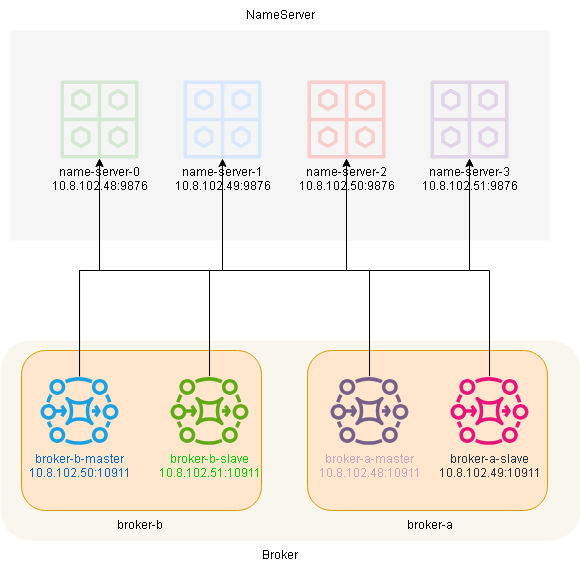

The diagram above was exported from draw.io. Its source (the exported page's mxGraphModel, read from the mxfile embedded in the PNG):
<mxGraphModel dx="888" dy="600" grid="1" gridSize="10" guides="1" tooltips="1" connect="1" arrows="1" fold="1" page="1" pageScale="1" pageWidth="850" pageHeight="1100" math="0" shadow="0">
  <root>
    <mxCell id="0" />
    <mxCell id="1" parent="0" />
    <mxCell id="Bek2_v04jIfSBo_ERRH3-12" value="" style="rounded=0;whiteSpace=wrap;html=1;fillColor=#f5f5f5;fontColor=#333333;strokeColor=none;" vertex="1" parent="1">
      <mxGeometry x="110" y="50" width="539" height="210" as="geometry" />
    </mxCell>
    <mxCell id="Bek2_v04jIfSBo_ERRH3-2" value="name-server-0&lt;div&gt;10.8.102.48:9876&lt;/div&gt;" style="sketch=0;outlineConnect=0;fillColor=#d5e8d4;strokeColor=#82b366;dashed=0;verticalLabelPosition=bottom;verticalAlign=top;align=center;html=1;fontSize=12;fontStyle=0;aspect=fixed;pointerEvents=1;shape=mxgraph.aws4.eventbridge_schema_registry;" vertex="1" parent="1">
      <mxGeometry x="160" y="100" width="78" height="78" as="geometry" />
    </mxCell>
    <mxCell id="Bek2_v04jIfSBo_ERRH3-4" value="name-server-2&lt;div&gt;10.8.102.50:9876&lt;/div&gt;" style="sketch=0;outlineConnect=0;fillColor=#f8cecc;strokeColor=#b85450;dashed=0;verticalLabelPosition=bottom;verticalAlign=top;align=center;html=1;fontSize=12;fontStyle=0;aspect=fixed;pointerEvents=1;shape=mxgraph.aws4.eventbridge_schema_registry;" vertex="1" parent="1">
      <mxGeometry x="407" y="100" width="78" height="78" as="geometry" />
    </mxCell>
    <mxCell id="Bek2_v04jIfSBo_ERRH3-5" value="name-server-1&lt;div&gt;10.8.102.49:9876&lt;/div&gt;" style="sketch=0;outlineConnect=0;fillColor=#dae8fc;strokeColor=#6c8ebf;dashed=0;verticalLabelPosition=bottom;verticalAlign=top;align=center;html=1;fontSize=12;fontStyle=0;aspect=fixed;pointerEvents=1;shape=mxgraph.aws4.eventbridge_schema_registry;" vertex="1" parent="1">
      <mxGeometry x="283" y="100" width="78" height="78" as="geometry" />
    </mxCell>
    <mxCell id="Bek2_v04jIfSBo_ERRH3-6" value="name-server-3&lt;div&gt;10.8.102.51:9876&lt;/div&gt;" style="sketch=0;outlineConnect=0;fillColor=#e1d5e7;strokeColor=#9673a6;dashed=0;verticalLabelPosition=bottom;verticalAlign=top;align=center;html=1;fontSize=12;fontStyle=0;aspect=fixed;pointerEvents=1;shape=mxgraph.aws4.eventbridge_schema_registry;" vertex="1" parent="1">
      <mxGeometry x="530" y="100" width="78" height="78" as="geometry" />
    </mxCell>
    <mxCell id="Bek2_v04jIfSBo_ERRH3-13" value="NameServer" style="text;html=1;align=center;verticalAlign=middle;whiteSpace=wrap;rounded=0;" vertex="1" parent="1">
      <mxGeometry x="339.5" y="20" width="80" height="30" as="geometry" />
    </mxCell>
    <mxCell id="Bek2_v04jIfSBo_ERRH3-14" value="" style="rounded=1;whiteSpace=wrap;html=1;fillColor=#f9f7ed;strokeColor=none;" vertex="1" parent="1">
      <mxGeometry x="100" y="360" width="580" height="200" as="geometry" />
    </mxCell>
    <mxCell id="Bek2_v04jIfSBo_ERRH3-15" value="" style="rounded=1;whiteSpace=wrap;html=1;strokeColor=#d79b00;fillColor=#ffe6cc;" vertex="1" parent="1">
      <mxGeometry x="121" y="370" width="240" height="160" as="geometry" />
    </mxCell>
    <mxCell id="Bek2_v04jIfSBo_ERRH3-24" style="edgeStyle=orthogonalEdgeStyle;rounded=0;orthogonalLoop=1;jettySize=auto;html=1;" edge="1" parent="1" source="Bek2_v04jIfSBo_ERRH3-1" target="Bek2_v04jIfSBo_ERRH3-2">
      <mxGeometry relative="1" as="geometry">
        <Array as="points">
          <mxPoint x="309" y="290" />
          <mxPoint x="199" y="290" />
        </Array>
      </mxGeometry>
    </mxCell>
    <mxCell id="Bek2_v04jIfSBo_ERRH3-1" value="broker-b-slave&lt;div&gt;10.8.102.51:10911&lt;/div&gt;" style="sketch=0;outlineConnect=0;fontColor=#00CC00;fillColor=#60a917;strokeColor=#2D7600;dashed=0;verticalLabelPosition=bottom;verticalAlign=top;align=center;html=1;fontSize=12;fontStyle=0;aspect=fixed;pointerEvents=1;shape=mxgraph.aws4.mq_broker;" vertex="1" parent="1">
      <mxGeometry x="270" y="395.5" width="78" height="69" as="geometry" />
    </mxCell>
    <mxCell id="Bek2_v04jIfSBo_ERRH3-20" style="edgeStyle=orthogonalEdgeStyle;rounded=0;orthogonalLoop=1;jettySize=auto;html=1;" edge="1" parent="1" source="Bek2_v04jIfSBo_ERRH3-9" target="Bek2_v04jIfSBo_ERRH3-2">
      <mxGeometry relative="1" as="geometry">
        <Array as="points">
          <mxPoint x="179" y="290" />
          <mxPoint x="199" y="290" />
        </Array>
      </mxGeometry>
    </mxCell>
    <mxCell id="Bek2_v04jIfSBo_ERRH3-21" style="edgeStyle=orthogonalEdgeStyle;rounded=0;orthogonalLoop=1;jettySize=auto;html=1;" edge="1" parent="1" source="Bek2_v04jIfSBo_ERRH3-9" target="Bek2_v04jIfSBo_ERRH3-5">
      <mxGeometry relative="1" as="geometry">
        <Array as="points">
          <mxPoint x="179" y="290" />
          <mxPoint x="322" y="290" />
        </Array>
      </mxGeometry>
    </mxCell>
    <mxCell id="Bek2_v04jIfSBo_ERRH3-22" style="edgeStyle=orthogonalEdgeStyle;rounded=0;orthogonalLoop=1;jettySize=auto;html=1;" edge="1" parent="1" source="Bek2_v04jIfSBo_ERRH3-9" target="Bek2_v04jIfSBo_ERRH3-4">
      <mxGeometry relative="1" as="geometry">
        <Array as="points">
          <mxPoint x="179" y="290" />
          <mxPoint x="446" y="290" />
        </Array>
      </mxGeometry>
    </mxCell>
    <mxCell id="Bek2_v04jIfSBo_ERRH3-23" style="edgeStyle=orthogonalEdgeStyle;rounded=0;orthogonalLoop=1;jettySize=auto;html=1;" edge="1" parent="1" source="Bek2_v04jIfSBo_ERRH3-9" target="Bek2_v04jIfSBo_ERRH3-6">
      <mxGeometry relative="1" as="geometry">
        <Array as="points">
          <mxPoint x="179" y="290" />
          <mxPoint x="569" y="290" />
        </Array>
      </mxGeometry>
    </mxCell>
    <mxCell id="Bek2_v04jIfSBo_ERRH3-9" value="broker-b-master&lt;div&gt;10.8.102.50:10911&lt;/div&gt;" style="sketch=0;outlineConnect=0;fontColor=#0066CC;fillColor=#1ba1e2;strokeColor=#006EAF;dashed=0;verticalLabelPosition=bottom;verticalAlign=top;align=center;html=1;fontSize=12;fontStyle=0;aspect=fixed;pointerEvents=1;shape=mxgraph.aws4.mq_broker;" vertex="1" parent="1">
      <mxGeometry x="140" y="395.5" width="78" height="69" as="geometry" />
    </mxCell>
    <mxCell id="Bek2_v04jIfSBo_ERRH3-16" value="broker-b" style="text;html=1;align=center;verticalAlign=middle;whiteSpace=wrap;rounded=0;" vertex="1" parent="1">
      <mxGeometry x="210" y="530" width="60" height="30" as="geometry" />
    </mxCell>
    <mxCell id="Bek2_v04jIfSBo_ERRH3-18" value="" style="rounded=1;whiteSpace=wrap;html=1;strokeColor=#d79b00;fillColor=#ffe6cc;" vertex="1" parent="1">
      <mxGeometry x="407" y="370" width="240" height="160" as="geometry" />
    </mxCell>
    <mxCell id="Bek2_v04jIfSBo_ERRH3-27" style="edgeStyle=orthogonalEdgeStyle;rounded=0;orthogonalLoop=1;jettySize=auto;html=1;" edge="1" parent="1" source="Bek2_v04jIfSBo_ERRH3-10" target="Bek2_v04jIfSBo_ERRH3-6">
      <mxGeometry relative="1" as="geometry">
        <Array as="points">
          <mxPoint x="589" y="290" />
          <mxPoint x="569" y="290" />
        </Array>
      </mxGeometry>
    </mxCell>
    <mxCell id="Bek2_v04jIfSBo_ERRH3-10" value="broker-a-slave&lt;div&gt;10.8.102.49:10911&lt;/div&gt;" style="sketch=0;outlineConnect=0;fontColor=#232F3E;gradientColor=none;fillColor=#E7157B;strokeColor=none;dashed=0;verticalLabelPosition=bottom;verticalAlign=top;align=center;html=1;fontSize=12;fontStyle=0;aspect=fixed;pointerEvents=1;shape=mxgraph.aws4.mq_broker;" vertex="1" parent="1">
      <mxGeometry x="550" y="395.5" width="78" height="69" as="geometry" />
    </mxCell>
    <mxCell id="Bek2_v04jIfSBo_ERRH3-25" style="edgeStyle=orthogonalEdgeStyle;rounded=0;orthogonalLoop=1;jettySize=auto;html=1;" edge="1" parent="1" source="Bek2_v04jIfSBo_ERRH3-11" target="Bek2_v04jIfSBo_ERRH3-4">
      <mxGeometry relative="1" as="geometry">
        <Array as="points">
          <mxPoint x="469" y="290" />
          <mxPoint x="446" y="290" />
        </Array>
      </mxGeometry>
    </mxCell>
    <mxCell id="Bek2_v04jIfSBo_ERRH3-11" value="broker-a-master&lt;div&gt;10.8.102.48:10911&lt;/div&gt;" style="sketch=0;outlineConnect=0;fontColor=#CDA2BE;fillColor=#76608a;strokeColor=#432D57;dashed=0;verticalLabelPosition=bottom;verticalAlign=top;align=center;html=1;fontSize=12;fontStyle=0;aspect=fixed;pointerEvents=1;shape=mxgraph.aws4.mq_broker;" vertex="1" parent="1">
      <mxGeometry x="430" y="395.5" width="78" height="69" as="geometry" />
    </mxCell>
    <mxCell id="Bek2_v04jIfSBo_ERRH3-19" value="broker-a" style="text;html=1;align=center;verticalAlign=middle;whiteSpace=wrap;rounded=0;" vertex="1" parent="1">
      <mxGeometry x="500" y="530" width="60" height="30" as="geometry" />
    </mxCell>
    <mxCell id="Bek2_v04jIfSBo_ERRH3-28" value="Broker" style="text;html=1;align=center;verticalAlign=middle;whiteSpace=wrap;rounded=0;" vertex="1" parent="1">
      <mxGeometry x="350" y="560" width="60" height="30" as="geometry" />
    </mxCell>
  </root>
</mxGraphModel>